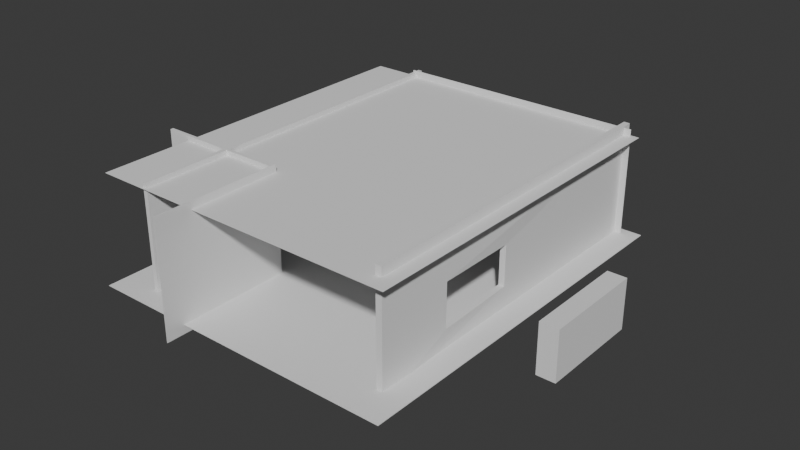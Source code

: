 # Source: Room.blend  (saved by Blender 4.5.90; exported with 4.5.12 LTS)
import bpy
from mathutils import Matrix  # noqa: F401  (used for matrix-valued properties, if any)

bpy.ops.wm.read_factory_settings(use_empty=True)
scene = bpy.context.scene
scene.name = 'Scene'

# ---- collections
col_collection = bpy.data.collections.new('Collection'); scene.collection.children.link(col_collection)

# ---- world
world_world = bpy.data.worlds.new('World'); scene.world = world_world
world_world.use_nodes = True; world_world.node_tree.nodes.clear()
_N = world_world.node_tree.nodes; _L = world_world.node_tree.links
n0 = _N.new('ShaderNodeOutputWorld'); n0.name = 'World Output'; n0.location = (200, 100)
n1 = _N.new('ShaderNodeBackground'); n1.name = 'Background'; n1.location = (-200, 100)
n1.inputs[0].default_value = (0.05088, 0.05088, 0.05088, 1.0)
_L.new(n1.outputs[0], n0.inputs[0])
n0.is_active_output = True
world_world.color = (0.05088, 0.05088, 0.05088)
world_world.sun_shadow_jitter_overblur = 0.0

# ---- meshes
me_plane = bpy.data.meshes.new('Plane')
me_plane.from_pydata([(-1.0, -1.0, 0.0), (1.0, -1.0, 0.0), (-1.0, 1.0, 0.0), (1.0, 1.0, 0.0), (-1.0, -1.0, -0.01), (1.0, -1.0, -0.01), (-1.0, 1.0, -0.01), (1.0, 1.0, -0.01)], [], [(0, 1, 3, 2), (4, 6, 7, 5), (0, 2, 6, 4), (1, 0, 4, 5), (3, 1, 5, 7), (2, 3, 7, 6)])
_uv = me_plane.uv_layers.new(name='UVMap')
_uv.uv.foreach_set('vector', [0.0, 0.0, 1.0, 0.0, 1.0, 1.0, 0.0, 1.0, 0.0, 0.0, 0.0, 1.0, 1.0, 1.0, 1.0, 0.0, 0.0, 0.0, 0.0, 1.0, 0.0, 1.0, 0.0, 0.0, 1.0, 0.0, 0.0, 0.0, 0.0, 0.0, 1.0, 0.0, 1.0, 1.0, 1.0, 0.0, 1.0, 0.0, 1.0, 1.0, 0.0, 1.0, 1.0, 1.0, 1.0, 1.0, 0.0, 1.0])
me_plane.update()
me_plane_003 = bpy.data.meshes.new('Plane.003')
me_plane_003.from_pydata([(-1.0, -1.0, 0.0), (1.0, -1.0, 0.0), (-1.0, 1.0, 0.0), (1.0, 1.0, 0.0), (-1.0, -1.0, -0.01), (1.0, -1.0, -0.01), (-1.0, 1.0, -0.01), (1.0, 1.0, -0.01)], [], [(0, 1, 3, 2), (4, 6, 7, 5), (0, 2, 6, 4), (1, 0, 4, 5), (3, 1, 5, 7), (2, 3, 7, 6)])
_uv = me_plane_003.uv_layers.new(name='UVMap')
_uv.uv.foreach_set('vector', [0.0, 0.0, 1.0, 0.0, 1.0, 1.0, 0.0, 1.0, 0.0, 0.0, 0.0, 1.0, 1.0, 1.0, 1.0, 0.0, 0.0, 0.0, 0.0, 1.0, 0.0, 1.0, 0.0, 0.0, 1.0, 0.0, 0.0, 0.0, 0.0, 0.0, 1.0, 0.0, 1.0, 1.0, 1.0, 0.0, 1.0, 0.0, 1.0, 1.0, 0.0, 1.0, 1.0, 1.0, 1.0, 1.0, 0.0, 1.0])
me_plane_003.update()
me_plane_004 = bpy.data.meshes.new('Plane.004')
me_plane_004.from_pydata([(-1.058, -1.058, 0.05773), (1.058, -1.058, 0.05774), (-1.058, 1.058, 0.05774), (1.058, 1.058, 0.05774), (-1.058, -1.058, -0.06773), (1.058, -1.058, -0.06774), (-1.058, 1.058, -0.06774), (1.058, 1.058, -0.06774), (-0.2718, -0.6047, 0.09045), (0.4492, -0.1134, 0.05774), (0.4768, -0.6047, 0.09045), (-0.2442, -0.1134, 0.05774), (-0.2442, -0.1134, -0.06774), (-0.2718, -0.6047, -0.1005), (0.4492, -0.1134, -0.06774), (0.4768, -0.6047, -0.1005), (-1.0, -1.0, 0.0), (1.0, -1.0, 0.0), (-1.0, 1.0, 0.0), (1.0, 1.0, 0.0), (-1.0, -1.0, -0.01), (1.0, -1.0, -0.01), (-1.0, 1.0, -0.01), (1.0, 1.0, -0.01), (-0.302, -0.6348, 0.0), (0.507, -0.05567, 0.0), (0.507, -0.6348, 0.0), (-0.302, -0.05567, 0.0), (-0.302, -0.05567, -0.01), (-0.302, -0.6348, -0.01), (0.507, -0.05567, -0.01), (0.507, -0.6348, -0.01)], [], [(8, 0, 1, 10), (10, 1, 3, 2, 0, 8, 11, 9), (4, 6, 7, 5, 15, 14, 12, 13), (5, 4, 13, 15), (0, 2, 6, 4), (1, 0, 4, 5), (3, 1, 5, 7), (2, 3, 7, 6), (14, 9, 11, 12), (8, 10, 15, 13), (10, 9, 14, 15), (12, 11, 8, 13), (24, 26, 17, 16), (26, 25, 27, 24, 16, 18, 19, 17), (20, 29, 28, 30, 31, 21, 23, 22), (21, 31, 29, 20), (16, 20, 22, 18), (17, 21, 20, 16), (19, 23, 21, 17), (18, 22, 23, 19), (30, 28, 27, 25), (24, 29, 31, 26), (26, 31, 30, 25), (28, 29, 24, 27)])
_uv = me_plane_004.uv_layers.new(name='UVMap')
_uv.uv.foreach_set('vector', [0.349, 0.1826, 0.0, 0.0, 1.0, 0.0, 0.7535, 0.1826, 0.7535, 0.1826, 1.0, 0.0, 1.0, 1.0, 0.0, 1.0, 0.0, 0.0, 0.349, 0.1826, 0.349, 0.4722, 0.7535, 0.4722, 0.0, 0.0, 0.0, 1.0, 1.0, 1.0, 1.0, 0.0, 0.7535, 0.1826, 0.7535, 0.4722, 0.349, 0.4722, 0.349, 0.1826, 1.0, 0.0, 0.0, 0.0, 0.349, 0.1826, 0.7535, 0.1826, 0.0, 0.0, 0.0, 1.0, 0.0, 1.0, 0.0, 0.0, 1.0, 0.0, 0.0, 0.0, 0.0, 0.0, 1.0, 0.0, 1.0, 1.0, 1.0, 0.0, 1.0, 0.0, 1.0, 1.0, 0.0, 1.0, 1.0, 1.0, 1.0, 1.0, 0.0, 1.0, 0.375, 0.3444, 0.375, 0.3511, 0.625, 0.3511, 0.625, 0.3444, 0.625, 0.8989, 0.375, 0.8989, 0.375, 0.9056, 0.625, 0.9056, 0.125, 0.75, 0.125, 0.5, 0.125, 0.5, 0.125, 0.75, 0.625, 0.5, 0.625, 0.5, 0.625, 0.75, 0.625, 0.75, 0.349, 0.1826, 0.7535, 0.1826, 1.0, 0.0, 0.0, 0.0, 0.7535, 0.1826, 0.7535, 0.4722, 0.349, 0.4722, 0.349, 0.1826, 0.0, 0.0, 0.0, 1.0, 1.0, 1.0, 1.0, 0.0, 0.0, 0.0, 0.349, 0.1826, 0.349, 0.4722, 0.7535, 0.4722, 0.7535, 0.1826, 1.0, 0.0, 1.0, 1.0, 0.0, 1.0, 1.0, 0.0, 0.7535, 0.1826, 0.349, 0.1826, 0.0, 0.0, 0.0, 0.0, 0.0, 0.0, 0.0, 1.0, 0.0, 1.0, 1.0, 0.0, 1.0, 0.0, 0.0, 0.0, 0.0, 0.0, 1.0, 1.0, 1.0, 1.0, 1.0, 0.0, 1.0, 0.0, 0.0, 1.0, 0.0, 1.0, 1.0, 1.0, 1.0, 1.0, 0.375, 0.3444, 0.625, 0.3444, 0.625, 0.3511, 0.375, 0.3511, 0.625, 0.8989, 0.625, 0.9056, 0.375, 0.9056, 0.375, 0.8989, 0.125, 0.75, 0.125, 0.75, 0.125, 0.5, 0.125, 0.5, 0.625, 0.5, 0.625, 0.75, 0.625, 0.75, 0.625, 0.5])
me_plane_004.update()
me_plane_005 = bpy.data.meshes.new('Plane.005')
me_plane_005.from_pydata([(-1.029, -1.029, 0.02887), (-1.027, -0.1346, -1.945), (1.029, -1.029, 0.02887), (1.031, -0.1346, -1.945), (-1.029, 1.029, 0.02887), (-1.027, -0.1346, 5.817), (1.029, 1.029, 0.02887), (1.031, -0.1346, 5.817), (-1.027, -0.06968, -1.945), (-1.029, -1.029, -0.03887), (1.031, -0.06968, -1.945), (1.029, -1.029, -0.03887), (-1.027, -0.06968, 5.817), (-1.029, 1.029, -0.03887), (1.031, -0.06968, 5.817), (1.029, 1.029, -0.03887), (-0.3462, -0.1509, 0.2841), (0.8902, -0.1509, 0.2841), (0.8764, -0.1346, 1.278), (-0.3324, -0.1346, 1.278), (-0.3324, -0.06968, 1.278), (-0.3462, -0.05332, 0.2841), (0.8902, -0.05332, 0.2841), (0.8764, -0.06968, 1.278), (0.9172, -0.1411, 0.03536), (0.9172, -0.06319, 0.03536), (1.029, -0.1346, 0.02887), (1.029, -0.06968, 0.02887), (-1.027, -0.1346, 0.02887), (-0.4396, -0.1411, 0.03536), (-1.027, -0.06968, 0.02887), (-0.4396, -0.06319, 0.03536), (-1.027, -0.1346, -0.03887), (-0.4426, -0.1411, -0.04536), (-1.027, -0.06968, -0.03887), (-0.4426, -0.06319, -0.04536), (0.9177, -0.1411, -0.04536), (0.9177, -0.06319, -0.04536), (1.029, -0.1346, -0.03887), (1.029, -0.06968, -0.03887), (-0.9711, -0.9711, -0.02887), (-0.969, -0.07684, -1.888), (0.9711, -0.9711, -0.02887), (0.9733, -0.07684, -1.888), (-0.9711, 0.9711, -0.02887), (-0.969, -0.07684, 5.759), (0.9711, 0.9711, -0.02887), (0.9733, -0.07684, 5.759), (-0.969, -0.1274, -1.888), (-0.9711, -0.9711, 0.01887), (0.9733, -0.1274, -1.888), (0.9711, -0.9711, 0.01887), (-0.969, -0.1274, 5.759), (-0.9711, 0.9711, 0.01887), (0.9733, -0.1274, 5.759), (0.9711, 0.9711, 0.01887), (-0.3764, -0.06048, 0.2539), (0.9204, -0.06048, 0.2539), (0.9342, -0.07684, 1.336), (-0.3902, -0.07684, 1.336), (-0.3902, -0.1274, 1.336), (-0.3764, -0.1438, 0.2539), (0.9204, -0.1438, 0.2539), (0.9342, -0.1274, 1.336), (0.9172, -0.07035, -0.03536), (0.9172, -0.1339, -0.03536), (0.9711, -0.07684, -0.02887), (0.9711, -0.1274, -0.02887), (-0.969, -0.07684, -0.02887), (-0.4396, -0.07035, -0.03536), (-0.969, -0.1274, -0.02887), (-0.4396, -0.1339, -0.03536), (-0.969, -0.07684, 0.01887), (-0.4426, -0.07035, 0.02536), (-0.969, -0.1274, 0.01887), (-0.4426, -0.1339, 0.02536), (0.9177, -0.07035, 0.02536), (0.9177, -0.1339, 0.02536), (0.9711, -0.07684, 0.01887), (0.9711, -0.1274, 0.01887)], [], [(27, 6, 4, 0, 2, 26, 24, 29, 28, 30, 31, 25), (38, 11, 9, 13, 15, 39, 37, 35, 34, 32, 33, 36), (0, 4, 13, 9), (2, 0, 9, 11), (2, 11, 38, 26), (39, 15, 6, 27), (4, 6, 15, 13), (33, 1, 3, 36), (17, 16, 29, 24), (32, 1, 33), (29, 16, 19, 18, 17, 24, 26, 38, 36, 3, 7, 5, 28), (34, 35, 8), (22, 23, 20, 21, 31, 30, 12, 14, 10, 37, 39, 27, 25), (31, 21, 22, 25), (10, 8, 35, 37), (28, 5, 12, 30), (8, 1, 32, 34), (3, 1, 8, 10), (7, 3, 10, 14), (5, 7, 14, 12), (23, 18, 19, 20), (16, 17, 22, 21), (17, 18, 23, 22), (20, 19, 16, 21), (67, 65, 71, 70, 68, 69, 64, 66, 42, 40, 44, 46), (78, 76, 73, 72, 74, 75, 77, 79, 55, 53, 49, 51), (40, 49, 53, 44), (42, 51, 49, 40), (42, 66, 78, 51), (79, 67, 46, 55), (44, 53, 55, 46), (73, 76, 43, 41), (57, 64, 69, 56), (72, 73, 41), (69, 68, 45, 47, 43, 76, 78, 66, 64, 57, 58, 59, 56), (74, 48, 75), (62, 65, 67, 79, 77, 50, 54, 52, 70, 71, 61, 60, 63), (71, 65, 62, 61), (50, 77, 75, 48), (68, 70, 52, 45), (48, 74, 72, 41), (43, 50, 48, 41), (47, 54, 50, 43), (45, 52, 54, 47), (63, 60, 59, 58), (56, 61, 62, 57), (57, 62, 63, 58), (60, 61, 56, 59)])
_uv = me_plane_005.uv_layers.new(name='UVMap')
_uv.uv.foreach_set('vector', [1.0, 0.4507, 1.0, 1.0, 0.0, 1.0, 0.0, 0.0, 1.0, 0.0, 1.0, 0.4471, 0.9586, 0.4471, 0.2802, 0.4471, 0.001089, 0.4471, 0.001089, 0.4507, 0.2802, 0.4507, 0.9586, 0.4507, 1.0, 0.4471, 1.0, 0.0, 0.0, 0.0, 0.0, 1.0, 1.0, 1.0, 1.0, 0.4507, 0.9588, 0.4507, 0.2787, 0.4507, 0.001089, 0.4507, 0.001089, 0.4471, 0.2787, 0.4471, 0.9588, 0.4471, 0.0, 0.0, 0.0, 1.0, 0.0, 1.0, 0.0, 0.0, 1.0, 0.0, 0.0, 0.0, 0.0, 0.0, 1.0, 0.0, 1.0, 0.0, 1.0, 0.0, 1.0, 0.4471, 1.0, 0.4471, 1.0, 0.4507, 1.0, 1.0, 1.0, 1.0, 1.0, 0.4507, 0.0, 1.0, 1.0, 1.0, 1.0, 1.0, 0.0, 1.0, 0.2776, 0.2475, 0.0, 0.0, 1.0, 0.0, 0.9577, 0.0, 0.9516, 0.2837, 0.3183, 0.2837, 0.2791, 0.2487, 0.9575, 0.0, 0.0, 1.0, 0.0, 1.0, 0.2776, 1.0, 0.2791, 1.0, 0.3183, 1.0, 0.3183, 1.0, 0.9516, 0.4184, 0.9516, 0.4184, 0.9575, 0.2487, 0.9989, 0.006377, 0.9989, 0.006377, 0.9577, 0.2475, 1.0, 0.0, 1.0, 0.0, 0.0, 1.0, 0.0, 1.0, 0.0, 0.0, 0.2776, 0.2475, 0.0, 0.0, 0.9516, 1.0, 0.9516, 1.0, 0.3183, 0.2837, 0.3183, 0.2837, 0.2791, 0.2487, 0.0, 0.0, 0.0, 0.0, 1.0, 1.0, 1.0, 1.0, 0.9577, 1.0, 0.9989, 1.0, 0.9989, 1.0, 0.9575, 1.0, 0.2791, 0.0, 0.3183, 0.0, 0.9516, 0.2837, 0.9575, 0.2487, 1.0, 0.0, 0.0, 0.0, 0.2776, 0.0, 0.9577, 0.2475, 0.0, 0.2487, 0.0, 1.0, 0.0, 1.0, 0.0, 0.2487, 0.0, 0.0, 0.0, 0.0, 0.0, 0.2475, 0.0, 0.2475, 1.0, 0.0, 0.0, 0.0, 0.0, 0.0, 1.0, 0.0, 1.0, 1.0, 1.0, 0.0, 1.0, 0.0, 1.0, 1.0, 0.0, 1.0, 1.0, 1.0, 1.0, 1.0, 0.0, 1.0, 0.375, 0.2727, 0.375, 0.2727, 0.625, 0.2727, 0.625, 0.2727, 0.625, 0.9773, 0.375, 0.9596, 0.375, 0.9596, 0.625, 0.9773, 0.125, 0.75, 0.125, 0.5, 0.125, 0.5, 0.125, 0.75, 0.625, 0.5, 0.625, 0.5, 0.625, 0.75, 0.625, 0.75, 1.0, 0.4507, 0.9586, 0.4507, 0.2802, 0.4507, 0.001089, 0.4507, 0.001089, 0.4471, 0.2802, 0.4471, 0.9586, 0.4471, 1.0, 0.4471, 1.0, 0.0, 0.0, 0.0, 0.0, 1.0, 1.0, 1.0, 1.0, 0.4471, 0.9588, 0.4471, 0.2787, 0.4471, 0.001089, 0.4471, 0.001089, 0.4507, 0.2787, 0.4507, 0.9588, 0.4507, 1.0, 0.4507, 1.0, 1.0, 0.0, 1.0, 0.0, 0.0, 1.0, 0.0, 0.0, 0.0, 0.0, 0.0, 0.0, 1.0, 0.0, 1.0, 1.0, 0.0, 1.0, 0.0, 0.0, 0.0, 0.0, 0.0, 1.0, 0.0, 1.0, 0.4471, 1.0, 0.4471, 1.0, 0.0, 1.0, 0.4507, 1.0, 0.4507, 1.0, 1.0, 1.0, 1.0, 0.0, 1.0, 0.0, 1.0, 1.0, 1.0, 1.0, 1.0, 0.2776, 0.2475, 0.9577, 0.0, 1.0, 0.0, 0.0, 0.0, 0.9516, 0.2837, 0.9575, 0.0, 0.2791, 0.2487, 0.3183, 0.2837, 0.0, 1.0, 0.2776, 1.0, 0.0, 1.0, 0.2791, 1.0, 0.0, 1.0, 0.0, 1.0, 1.0, 0.0, 1.0, 0.0, 0.9577, 0.2475, 0.9989, 0.006377, 0.9989, 0.006377, 0.9575, 0.2487, 0.9516, 0.4184, 0.9516, 0.4184, 0.3183, 1.0, 0.3183, 1.0, 0.0, 0.0, 0.0, 0.0, 0.2776, 0.2475, 0.9516, 1.0, 0.9575, 1.0, 0.9989, 1.0, 0.9989, 1.0, 0.9577, 1.0, 1.0, 1.0, 1.0, 1.0, 0.0, 0.0, 0.0, 0.0, 0.2791, 0.2487, 0.3183, 0.2837, 0.3183, 0.2837, 0.9516, 1.0, 0.2791, 0.0, 0.9575, 0.2487, 0.9516, 0.2837, 0.3183, 0.0, 1.0, 0.0, 0.9577, 0.2475, 0.2776, 0.0, 0.0, 0.0, 0.0, 0.2487, 0.0, 0.2487, 0.0, 1.0, 0.0, 1.0, 0.0, 0.0, 0.0, 0.2475, 0.0, 0.2475, 0.0, 0.0, 1.0, 0.0, 1.0, 0.0, 0.0, 0.0, 0.0, 0.0, 1.0, 1.0, 1.0, 1.0, 1.0, 0.0, 1.0, 0.0, 0.0, 1.0, 0.0, 1.0, 1.0, 1.0, 1.0, 1.0, 0.375, 0.2727, 0.625, 0.2727, 0.625, 0.2727, 0.375, 0.2727, 0.625, 0.9773, 0.625, 0.9773, 0.375, 0.9596, 0.375, 0.9596, 0.125, 0.75, 0.125, 0.75, 0.125, 0.5, 0.125, 0.5, 0.625, 0.5, 0.625, 0.75, 0.625, 0.75, 0.625, 0.5])
me_plane_005.update()
me_plane_006 = bpy.data.meshes.new('Plane.006')
me_plane_006.from_pydata([(-1.0, -1.0, 0.0), (1.0, -1.0, 0.0), (-1.0, 1.0, 0.0), (1.0, 1.0, 0.0), (-1.0, -1.0, -0.01), (1.0, -1.0, -0.01), (-1.0, 1.0, -0.01), (1.0, 1.0, -0.01)], [], [(0, 1, 3, 2), (4, 6, 7, 5), (0, 2, 6, 4), (1, 0, 4, 5), (3, 1, 5, 7), (2, 3, 7, 6)])
_uv = me_plane_006.uv_layers.new(name='UVMap')
_uv.uv.foreach_set('vector', [0.0, 0.0, 1.0, 0.0, 1.0, 1.0, 0.0, 1.0, 0.0, 0.0, 0.0, 1.0, 1.0, 1.0, 1.0, 0.0, 0.0, 0.0, 0.0, 1.0, 0.0, 1.0, 0.0, 0.0, 1.0, 0.0, 0.0, 0.0, 0.0, 0.0, 1.0, 0.0, 1.0, 1.0, 1.0, 0.0, 1.0, 0.0, 1.0, 1.0, 0.0, 1.0, 1.0, 1.0, 1.0, 1.0, 0.0, 1.0])
me_plane_006.update()
me_plane_007 = bpy.data.meshes.new('Plane.007')
me_plane_007.from_pydata([(-1.0, -1.0, 0.0), (1.0, -1.0, 0.0), (-1.0, 1.0, 0.0), (1.0, 1.0, 0.0), (-1.0, -1.0, -0.01), (1.0, -1.0, -0.01), (-1.0, 1.0, -0.01), (1.0, 1.0, -0.01)], [], [(0, 1, 3, 2), (4, 6, 7, 5), (0, 2, 6, 4), (1, 0, 4, 5), (3, 1, 5, 7), (2, 3, 7, 6)])
_uv = me_plane_007.uv_layers.new(name='UVMap')
_uv.uv.foreach_set('vector', [2.186e-08, 0.5, 5.96e-08, 4.5e-15, 0.5, 3.775e-08, 0.5, 0.5, 5.166e-08, 0.5, 0.5, 0.5, 0.5, 1.0, 1.391e-08, 1.0, 0.5, 0.5, 0.5, -6.955e-09, 0.5025, -6.766e-09, 0.5025, 0.5, 0.5, 1.0, 0.5, 0.5, 0.5025, 0.5, 0.5025, 1.0, 0.5025, 0.5, 0.5025, -6.766e-09, 0.505, -6.577e-09, 0.505, 0.5, 0.5025, 1.0, 0.5025, 0.5, 0.505, 0.5, 0.505, 1.0])
me_plane_007.update()
me_cube_001 = bpy.data.meshes.new('Cube.001')
me_cube_001.from_pydata([(-1.0, -1.0, -1.0), (-1.0, -1.0, 1.0), (-1.0, 1.0, -1.0), (-1.0, 1.0, 1.0), (1.0, -1.0, -1.0), (1.0, -1.0, 1.0), (1.0, 1.0, -1.0), (1.0, 1.0, 1.0)], [], [(0, 1, 3, 2), (2, 3, 7, 6), (6, 7, 5, 4), (4, 5, 1, 0), (2, 6, 4, 0), (7, 3, 1, 5)])
_uv = me_cube_001.uv_layers.new(name='UVMap')
_uv.uv.foreach_set('vector', [0.375, 0.0, 0.625, 0.0, 0.625, 0.25, 0.375, 0.25, 0.375, 0.25, 0.625, 0.25, 0.625, 0.5, 0.375, 0.5, 0.375, 0.5, 0.625, 0.5, 0.625, 0.75, 0.375, 0.75, 0.375, 0.75, 0.625, 0.75, 0.625, 1.0, 0.375, 1.0, 0.125, 0.5, 0.375, 0.5, 0.375, 0.75, 0.125, 0.75, 0.625, 0.5, 0.875, 0.5, 0.875, 0.75, 0.625, 0.75])
me_cube_001.update()
me_cube_002 = bpy.data.meshes.new('Cube.002')
me_cube_002.from_pydata([(-1.0, -1.0, -1.0), (-1.0, -1.0, 1.0), (-1.0, 1.0, -1.0), (-1.0, 1.0, 1.0), (1.0, -1.0, -1.0), (1.0, -1.0, 1.0), (1.0, 1.0, -1.0), (1.0, 1.0, 1.0)], [], [(0, 1, 3, 2), (2, 3, 7, 6), (6, 7, 5, 4), (4, 5, 1, 0), (2, 6, 4, 0), (7, 3, 1, 5)])
_uv = me_cube_002.uv_layers.new(name='UVMap')
_uv.uv.foreach_set('vector', [0.375, 0.0, 0.625, 0.0, 0.625, 0.25, 0.375, 0.25, 0.375, 0.25, 0.625, 0.25, 0.625, 0.5, 0.375, 0.5, 0.375, 0.5, 0.625, 0.5, 0.625, 0.75, 0.375, 0.75, 0.375, 0.75, 0.625, 0.75, 0.625, 1.0, 0.375, 1.0, 0.125, 0.5, 0.375, 0.5, 0.375, 0.75, 0.125, 0.75, 0.625, 0.5, 0.875, 0.5, 0.875, 0.75, 0.625, 0.75])
me_cube_002.update()
me_cube_003 = bpy.data.meshes.new('Cube.003')
me_cube_003.from_pydata([(-1.0, -1.0, -1.0), (-1.0, -1.0, 1.0), (-1.0, 1.0, -1.0), (-1.0, 1.0, 1.0), (1.0, -1.0, -1.0), (1.0, -1.0, 1.0), (1.0, 1.0, -1.0), (1.0, 1.0, 1.0)], [], [(0, 1, 3, 2), (2, 3, 7, 6), (6, 7, 5, 4), (4, 5, 1, 0), (2, 6, 4, 0), (7, 3, 1, 5)])
_uv = me_cube_003.uv_layers.new(name='UVMap')
_uv.uv.foreach_set('vector', [0.375, 0.0, 0.625, 0.0, 0.625, 0.25, 0.375, 0.25, 0.375, 0.25, 0.625, 0.25, 0.625, 0.5, 0.375, 0.5, 0.375, 0.5, 0.625, 0.5, 0.625, 0.75, 0.375, 0.75, 0.375, 0.75, 0.625, 0.75, 0.625, 1.0, 0.375, 1.0, 0.125, 0.5, 0.375, 0.5, 0.375, 0.75, 0.125, 0.75, 0.625, 0.5, 0.875, 0.5, 0.875, 0.75, 0.625, 0.75])
me_cube_003.update()

# ---- objects
ob_plane = bpy.data.objects.new('Plane', me_plane)
ob_plane_003 = bpy.data.objects.new('Plane.003', me_plane_003)
ob_plane_002 = bpy.data.objects.new('Plane.002', me_plane_004)
ob_plane_004 = bpy.data.objects.new('Plane.004', me_plane_005)
ob_plane_005 = bpy.data.objects.new('Plane.005', me_plane_006)
ob_plane_006 = bpy.data.objects.new('Plane.006', me_plane_007)
ob_cube = bpy.data.objects.new('Cube', me_cube_001)
ob_cube_001 = bpy.data.objects.new('Cube.001', me_cube_002)
ob_cube_002 = bpy.data.objects.new('Cube.002', me_cube_003)

# ---- transforms, parenting, visibility, modifiers, constraints
ob_plane.location = (0.0, 0.4537, 0.0)
ob_plane.scale = (3.328, 4.093, 1.0)
ob_plane_003.location = (-0.2218, 0.6006, 2.105)
ob_plane_003.rotation_euler = (3.142, 0.0, 0.0)
ob_plane_003.scale = (3.328, 3.842, 1.0)
ob_plane_002.location = (2.752, 0.8229, 0.9991)
ob_plane_002.rotation_euler = (0.0, 1.571, 0.0)
ob_plane_002.scale = (1.232, 3.546, 1.0)
ob_plane_004.location = (-2.63, -1.243, 0.9496)
ob_plane_004.rotation_euler = (-1.571, 1.571, 0.0)
ob_plane_004.scale = (1.232, 1.397, 1.0)
ob_plane_005.location = (-1.188, -2.64, 1.04)
ob_plane_005.rotation_euler = (-0.0, 1.571, 0.0)
ob_plane_005.scale = (1.232, 1.397, 1.0)
ob_plane_006.location = (0.2165, 4.383, 1.035)
ob_plane_006.rotation_euler = (-1.571, 1.571, 0.0)
ob_plane_006.scale = (1.232, 2.736, 1.0)
ob_cube.location = (-3.254, -0.4547, 0.6145)
ob_cube.scale = (0.07059, 0.5191, 0.7802)
ob_cube_001.location = (4.899, -0.4012, 0.8729)
ob_cube_001.scale = (0.1874, 1.027, 0.4983)
ob_cube_002.location = (-2.47, 2.22, 0.1487)
ob_cube_002.scale = (0.06218, 2.184, 0.1894)

# ---- collection membership
col_collection.objects.link(ob_plane)
col_collection.objects.link(ob_plane_003)
col_collection.objects.link(ob_plane_002)
col_collection.objects.link(ob_plane_004)
col_collection.objects.link(ob_plane_005)
col_collection.objects.link(ob_plane_006)
col_collection.objects.link(ob_cube)
col_collection.objects.link(ob_cube_001)
col_collection.objects.link(ob_cube_002)

# ---- scene / render settings (as saved in the file)
scene.frame_start = 1; scene.frame_end = 250; scene.frame_set(1)
scene.render.engine = 'BLENDER_EEVEE_NEXT'
bpy.context.view_layer.update()

# ---- added for rendering (the .blend has no active camera and no usable light): camera, sun
cam_auto = bpy.data.cameras.new('AutoCamera')
cam_auto.lens = 50.0
cam_auto.sensor_width = 36.0
cam_auto.clip_end = 1000.0
ob_auto_camera = bpy.data.objects.new('AutoCamera', cam_auto)
scene.collection.objects.link(ob_auto_camera)
ob_auto_camera.location = (12.3879, -13.9851, 10.4933)
ob_auto_camera.rotation_euler = (1.09748, -7.21219e-08, 0.694738)
scene.camera = ob_auto_camera
light_auto_sun = bpy.data.lights.new('AutoSun', 'SUN')
light_auto_sun.energy = 3.0
light_auto_sun.angle = 0.0523599
ob_auto_sun = bpy.data.objects.new('AutoSun', light_auto_sun)
scene.collection.objects.link(ob_auto_sun)
ob_auto_sun.rotation_euler = (0.872665, 0.174533, 0.523599)
bpy.context.view_layer.update()

